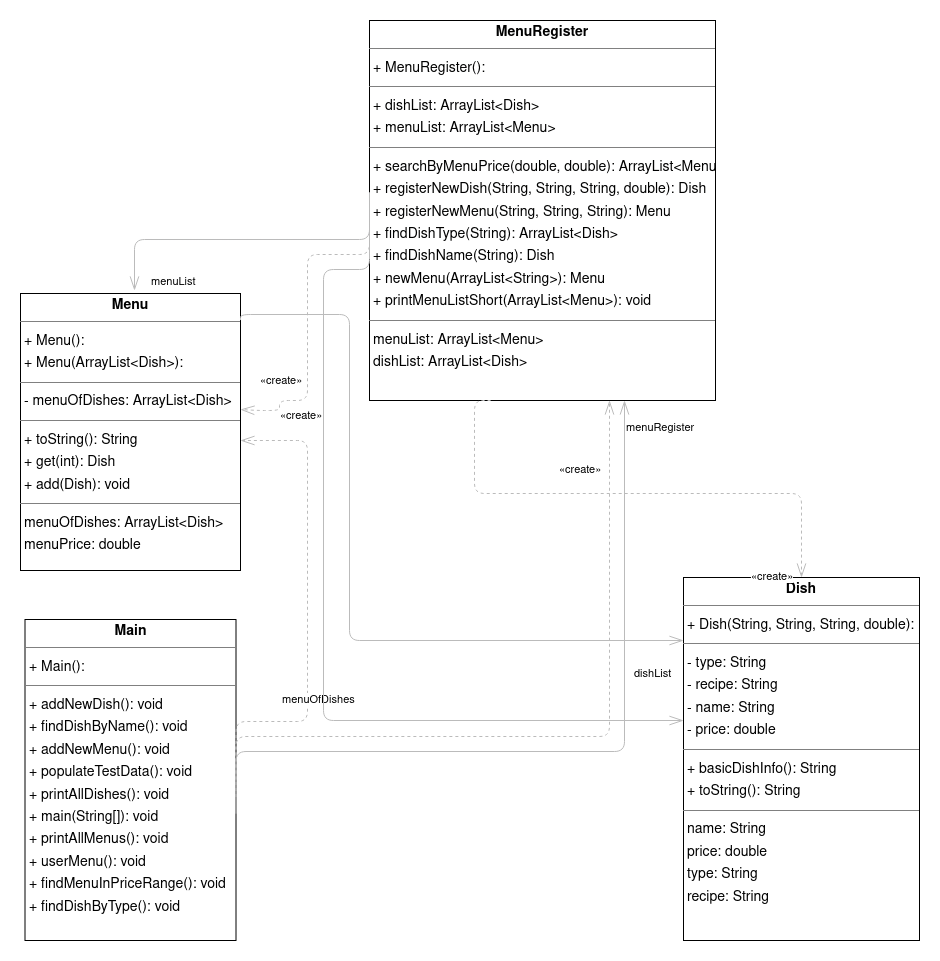

The diagram above was exported from draw.io. Its source (the exported page's mxGraphModel, read from the mxfile embedded in the PNG):
<mxGraphModel dx="2095" dy="1507" grid="1" gridSize="10" guides="1" tooltips="1" connect="1" arrows="1" fold="1" page="0" pageScale="1" pageWidth="850" pageHeight="1100" background="none" math="0" shadow="0">
  <root>
    <mxCell id="0" />
    <mxCell id="1" parent="0" />
    <mxCell id="node1" value="&lt;p style=&quot;margin:0px;margin-top:4px;text-align:center;&quot;&gt;&lt;b&gt;Dish&lt;/b&gt;&lt;/p&gt;&lt;hr size=&quot;1&quot;/&gt;&lt;p style=&quot;margin:0 0 0 4px;line-height:1.6;&quot;&gt;+ Dish(String, String, String, double): &lt;/p&gt;&lt;hr size=&quot;1&quot;/&gt;&lt;p style=&quot;margin:0 0 0 4px;line-height:1.6;&quot;&gt;- type: String&lt;br/&gt;- recipe: String&lt;br/&gt;- name: String&lt;br/&gt;- price: double&lt;/p&gt;&lt;hr size=&quot;1&quot;/&gt;&lt;p style=&quot;margin:0 0 0 4px;line-height:1.6;&quot;&gt;+ basicDishInfo(): String&lt;br/&gt;+ toString(): String&lt;/p&gt;&lt;hr size=&quot;1&quot;/&gt;&lt;p style=&quot;margin:0 0 0 4px;line-height:1.6;&quot;&gt; name: String&lt;br/&gt; price: double&lt;br/&gt; type: String&lt;br/&gt; recipe: String&lt;/p&gt;" style="verticalAlign=top;align=left;overflow=fill;fontSize=14;fontFamily=Helvetica;html=1;rounded=0;shadow=0;comic=0;labelBackgroundColor=none;strokeWidth=1;" parent="1" vertex="1">
      <mxGeometry x="564" y="487" width="236" height="363" as="geometry" />
    </mxCell>
    <mxCell id="node2" value="&lt;p style=&quot;margin:0px;margin-top:4px;text-align:center;&quot;&gt;&lt;b&gt;Main&lt;/b&gt;&lt;/p&gt;&lt;hr size=&quot;1&quot;/&gt;&lt;p style=&quot;margin:0 0 0 4px;line-height:1.6;&quot;&gt;+ Main(): &lt;/p&gt;&lt;hr size=&quot;1&quot;/&gt;&lt;p style=&quot;margin:0 0 0 4px;line-height:1.6;&quot;&gt;+ addNewDish(): void&lt;br/&gt;+ findDishByName(): void&lt;br/&gt;+ addNewMenu(): void&lt;br/&gt;+ populateTestData(): void&lt;br/&gt;+ printAllDishes(): void&lt;br/&gt;+ main(String[]): void&lt;br/&gt;+ printAllMenus(): void&lt;br/&gt;+ userMenu(): void&lt;br/&gt;+ findMenuInPriceRange(): void&lt;br/&gt;+ findDishByType(): void&lt;/p&gt;" style="verticalAlign=top;align=left;overflow=fill;fontSize=14;fontFamily=Helvetica;html=1;rounded=0;shadow=0;comic=0;labelBackgroundColor=none;strokeWidth=1;" parent="1" vertex="1">
      <mxGeometry x="-94.5" y="529" width="211" height="321" as="geometry" />
    </mxCell>
    <mxCell id="node0" value="&lt;p style=&quot;margin:0px;margin-top:4px;text-align:center;&quot;&gt;&lt;b&gt;Menu&lt;/b&gt;&lt;/p&gt;&lt;hr size=&quot;1&quot;/&gt;&lt;p style=&quot;margin:0 0 0 4px;line-height:1.6;&quot;&gt;+ Menu(): &lt;br/&gt;+ Menu(ArrayList&amp;lt;Dish&amp;gt;): &lt;/p&gt;&lt;hr size=&quot;1&quot;/&gt;&lt;p style=&quot;margin:0 0 0 4px;line-height:1.6;&quot;&gt;- menuOfDishes: ArrayList&amp;lt;Dish&amp;gt;&lt;/p&gt;&lt;hr size=&quot;1&quot;/&gt;&lt;p style=&quot;margin:0 0 0 4px;line-height:1.6;&quot;&gt;+ toString(): String&lt;br/&gt;+ get(int): Dish&lt;br/&gt;+ add(Dish): void&lt;/p&gt;&lt;hr size=&quot;1&quot;/&gt;&lt;p style=&quot;margin:0 0 0 4px;line-height:1.6;&quot;&gt; menuOfDishes: ArrayList&amp;lt;Dish&amp;gt;&lt;br/&gt; menuPrice: double&lt;/p&gt;" style="verticalAlign=top;align=left;overflow=fill;fontSize=14;fontFamily=Helvetica;html=1;rounded=0;shadow=0;comic=0;labelBackgroundColor=none;strokeWidth=1;" parent="1" vertex="1">
      <mxGeometry x="-99" y="203" width="220" height="277" as="geometry" />
    </mxCell>
    <mxCell id="node3" value="&lt;p style=&quot;margin:0px;margin-top:4px;text-align:center;&quot;&gt;&lt;b&gt;MenuRegister&lt;/b&gt;&lt;/p&gt;&lt;hr size=&quot;1&quot;/&gt;&lt;p style=&quot;margin:0 0 0 4px;line-height:1.6;&quot;&gt;+ MenuRegister(): &lt;/p&gt;&lt;hr size=&quot;1&quot;/&gt;&lt;p style=&quot;margin:0 0 0 4px;line-height:1.6;&quot;&gt;+ dishList: ArrayList&amp;lt;Dish&amp;gt;&lt;br/&gt;+ menuList: ArrayList&amp;lt;Menu&amp;gt;&lt;/p&gt;&lt;hr size=&quot;1&quot;/&gt;&lt;p style=&quot;margin:0 0 0 4px;line-height:1.6;&quot;&gt;+ searchByMenuPrice(double, double): ArrayList&amp;lt;Menu&amp;gt;&lt;br/&gt;+ registerNewDish(String, String, String, double): Dish&lt;br/&gt;+ registerNewMenu(String, String, String): Menu&lt;br/&gt;+ findDishType(String): ArrayList&amp;lt;Dish&amp;gt;&lt;br/&gt;+ findDishName(String): Dish&lt;br/&gt;+ newMenu(ArrayList&amp;lt;String&amp;gt;): Menu&lt;br/&gt;+ printMenuListShort(ArrayList&amp;lt;Menu&amp;gt;): void&lt;/p&gt;&lt;hr size=&quot;1&quot;/&gt;&lt;p style=&quot;margin:0 0 0 4px;line-height:1.6;&quot;&gt; menuList: ArrayList&amp;lt;Menu&amp;gt;&lt;br/&gt; dishList: ArrayList&amp;lt;Dish&amp;gt;&lt;/p&gt;" style="verticalAlign=top;align=left;overflow=fill;fontSize=14;fontFamily=Helvetica;html=1;rounded=0;shadow=0;comic=0;labelBackgroundColor=none;strokeWidth=1;" parent="1" vertex="1">
      <mxGeometry x="250" y="-70" width="346" height="380" as="geometry" />
    </mxCell>
    <mxCell id="edge7" value="" style="html=1;rounded=1;edgeStyle=orthogonalEdgeStyle;dashed=1;startArrow=none;endArrow=openThin;endSize=12;strokeColor=#bbbbbb;exitX=1.000;exitY=0.500;exitDx=0;exitDy=0;" parent="1" source="node2" edge="1">
      <mxGeometry width="50" height="50" relative="1" as="geometry">
        <Array as="points">
          <mxPoint x="117" y="631" />
          <mxPoint x="188" y="631" />
          <mxPoint x="188" y="350" />
          <mxPoint x="121" y="350" />
        </Array>
        <mxPoint x="121" y="350" as="targetPoint" />
      </mxGeometry>
    </mxCell>
    <mxCell id="label44" value="«create»" style="edgeLabel;resizable=0;html=1;align=left;verticalAlign=top;strokeColor=default;" parent="edge7" vertex="1" connectable="0">
      <mxGeometry x="159" y="312" as="geometry" />
    </mxCell>
    <mxCell id="edge0" value="" style="html=1;rounded=1;edgeStyle=orthogonalEdgeStyle;dashed=0;startArrow=diamondThinstartSize=12;endArrow=openThin;endSize=12;strokeColor=#bbbbbb;exitX=1.000;exitY=0.605;exitDx=0;exitDy=0;" parent="1" source="node2" target="node3" edge="1">
      <mxGeometry width="50" height="50" relative="1" as="geometry">
        <Array as="points">
          <mxPoint x="117" y="661" />
          <mxPoint x="505" y="661" />
        </Array>
      </mxGeometry>
    </mxCell>
    <mxCell id="label5" value="menuRegister" style="edgeLabel;resizable=0;html=1;align=left;verticalAlign=top;strokeColor=default;" parent="edge0" vertex="1" connectable="0">
      <mxGeometry x="505" y="324" as="geometry" />
    </mxCell>
    <mxCell id="edge1" value="" style="html=1;rounded=1;edgeStyle=orthogonalEdgeStyle;dashed=1;startArrow=none;endArrow=openThin;endSize=12;strokeColor=#bbbbbb;exitX=1.000;exitY=0.553;exitDx=0;exitDy=0;" parent="1" source="node2" edge="1">
      <mxGeometry width="50" height="50" relative="1" as="geometry">
        <Array as="points">
          <mxPoint x="117" y="646" />
          <mxPoint x="490" y="646" />
          <mxPoint x="490" y="310" />
        </Array>
        <mxPoint x="490" y="310" as="targetPoint" />
      </mxGeometry>
    </mxCell>
    <mxCell id="label8" value="«create»" style="edgeLabel;resizable=0;html=1;align=left;verticalAlign=top;strokeColor=default;" parent="edge1" vertex="1" connectable="0">
      <mxGeometry x="438" y="366" as="geometry" />
    </mxCell>
    <mxCell id="edge4" value="" style="html=1;rounded=1;edgeStyle=orthogonalEdgeStyle;dashed=0;startArrow=diamondThinstartSize=12;endArrow=openThin;endSize=12;strokeColor=#bbbbbb;exitX=1.000;exitY=0.096;exitDx=0;exitDy=0;" parent="1" source="node0" target="node1" edge="1">
      <mxGeometry width="50" height="50" relative="1" as="geometry">
        <Array as="points">
          <mxPoint x="121" y="224" />
          <mxPoint x="230" y="224" />
          <mxPoint x="230" y="550" />
        </Array>
        <mxPoint x="530" y="550" as="targetPoint" />
      </mxGeometry>
    </mxCell>
    <mxCell id="label29" value="menuOfDishes" style="edgeLabel;resizable=0;html=1;align=left;verticalAlign=top;strokeColor=default;" parent="edge4" vertex="1" connectable="0">
      <mxGeometry x="161" y="596" as="geometry" />
    </mxCell>
    <mxCell id="edge2" value="" style="html=1;rounded=1;edgeStyle=orthogonalEdgeStyle;dashed=1;startArrow=none;endArrow=openThin;endSize=12;strokeColor=#bbbbbb;exitX=0.350;exitY=1.000;exitDx=0;exitDy=0;entryX=0.500;entryY=0.000;entryDx=0;entryDy=0;" parent="1" source="node3" target="node1" edge="1">
      <mxGeometry width="50" height="50" relative="1" as="geometry">
        <Array as="points">
          <mxPoint x="355" y="403" />
          <mxPoint x="682" y="403" />
        </Array>
      </mxGeometry>
    </mxCell>
    <mxCell id="label14" value="«create»" style="edgeLabel;resizable=0;html=1;align=left;verticalAlign=top;strokeColor=default;" parent="edge2" vertex="1" connectable="0">
      <mxGeometry x="630" y="473" as="geometry" />
    </mxCell>
    <mxCell id="edge6" value="" style="html=1;rounded=1;edgeStyle=orthogonalEdgeStyle;dashed=0;startArrow=diamondThinstartSize=12;endArrow=openThin;endSize=12;strokeColor=#bbbbbb;exitX=0.000;exitY=0.548;exitDx=0;exitDy=0;entryX=0;entryY=0.394;entryDx=0;entryDy=0;entryPerimeter=0;" parent="1" source="node3" target="node1" edge="1">
      <mxGeometry width="50" height="50" relative="1" as="geometry">
        <Array as="points">
          <mxPoint x="250" y="179" />
          <mxPoint x="204" y="179" />
          <mxPoint x="204" y="630" />
        </Array>
      </mxGeometry>
    </mxCell>
    <mxCell id="label41" value="dishList" style="edgeLabel;resizable=0;html=1;align=left;verticalAlign=top;strokeColor=default;" parent="edge6" vertex="1" connectable="0">
      <mxGeometry x="513" y="570" as="geometry" />
    </mxCell>
    <mxCell id="edge3" value="" style="html=1;rounded=1;edgeStyle=orthogonalEdgeStyle;dashed=0;startArrow=diamondThinstartSize=12;endArrow=openThin;endSize=12;strokeColor=#bbbbbb;exitX=0.000;exitY=0.452;exitDx=0;exitDy=0;" parent="1" source="node3" edge="1">
      <mxGeometry width="50" height="50" relative="1" as="geometry">
        <Array as="points">
          <mxPoint x="15" y="149" />
        </Array>
        <mxPoint x="15" y="200" as="targetPoint" />
      </mxGeometry>
    </mxCell>
    <mxCell id="label23" value="menuList" style="edgeLabel;resizable=0;html=1;align=left;verticalAlign=top;strokeColor=default;" parent="edge3" vertex="1" connectable="0">
      <mxGeometry x="30" y="178" as="geometry" />
    </mxCell>
    <mxCell id="edge5" value="" style="html=1;rounded=1;edgeStyle=orthogonalEdgeStyle;dashed=1;startArrow=none;endArrow=openThin;endSize=12;strokeColor=#bbbbbb;exitX=0.000;exitY=0.500;exitDx=0;exitDy=0;entryX=1;entryY=0.419;entryDx=0;entryDy=0;entryPerimeter=0;" parent="1" source="node3" target="node0" edge="1">
      <mxGeometry width="50" height="50" relative="1" as="geometry">
        <Array as="points">
          <mxPoint x="250" y="164" />
          <mxPoint x="188" y="164" />
          <mxPoint x="188" y="310" />
          <mxPoint x="160" y="310" />
          <mxPoint x="160" y="320" />
          <mxPoint x="140" y="320" />
        </Array>
        <mxPoint x="140" y="300" as="targetPoint" />
      </mxGeometry>
    </mxCell>
    <mxCell id="label32" value="«create»" style="edgeLabel;resizable=0;html=1;align=left;verticalAlign=top;strokeColor=default;" parent="edge5" vertex="1" connectable="0">
      <mxGeometry x="139" y="277" as="geometry" />
    </mxCell>
  </root>
</mxGraphModel>